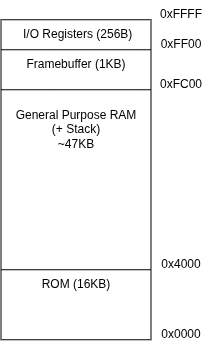

The diagram above was exported from draw.io. Its source (the exported page's mxGraphModel, read from the mxfile embedded in the PNG):
<mxGraphModel dx="543" dy="345" grid="1" gridSize="10" guides="1" tooltips="1" connect="1" arrows="1" fold="1" page="1" pageScale="1" pageWidth="850" pageHeight="1100" math="0" shadow="0">
  <root>
    <mxCell id="0" />
    <mxCell id="1" parent="0" />
    <mxCell id="V4MsXPl0DYBdi4G9ZmgZ-1" parent="1" style="rounded=0;whiteSpace=wrap;html=1;" value="" vertex="1">
      <mxGeometry height="320" width="150" x="210" y="110" as="geometry" />
    </mxCell>
    <mxCell id="V4MsXPl0DYBdi4G9ZmgZ-5" edge="1" parent="1" style="endArrow=none;html=1;rounded=0;" value="">
      <mxGeometry height="50" relative="1" width="50" as="geometry">
        <mxPoint x="210" y="360" as="sourcePoint" />
        <mxPoint x="360" y="360" as="targetPoint" />
      </mxGeometry>
    </mxCell>
    <mxCell id="V4MsXPl0DYBdi4G9ZmgZ-7" edge="1" parent="1" style="endArrow=none;html=1;rounded=0;" value="">
      <mxGeometry height="50" relative="1" width="50" as="geometry">
        <mxPoint x="210" y="140" as="sourcePoint" />
        <mxPoint x="360" y="140" as="targetPoint" />
      </mxGeometry>
    </mxCell>
    <mxCell id="V4MsXPl0DYBdi4G9ZmgZ-9" edge="1" parent="1" style="endArrow=none;html=1;rounded=0;" value="">
      <mxGeometry height="50" relative="1" width="50" as="geometry">
        <mxPoint x="210" y="180" as="sourcePoint" />
        <mxPoint x="360" y="180" as="targetPoint" />
      </mxGeometry>
    </mxCell>
    <mxCell id="V4MsXPl0DYBdi4G9ZmgZ-10" parent="1" style="text;html=1;whiteSpace=wrap;strokeColor=none;fillColor=none;align=center;verticalAlign=middle;rounded=0;" value="0x0000" vertex="1">
      <mxGeometry height="30" width="60" x="360" y="410" as="geometry" />
    </mxCell>
    <mxCell id="V4MsXPl0DYBdi4G9ZmgZ-11" parent="1" style="text;html=1;whiteSpace=wrap;strokeColor=none;fillColor=none;align=center;verticalAlign=middle;rounded=0;" value="0xFC00" vertex="1">
      <mxGeometry height="30" width="60" x="360" y="160" as="geometry" />
    </mxCell>
    <mxCell id="V4MsXPl0DYBdi4G9ZmgZ-12" parent="1" style="text;html=1;whiteSpace=wrap;strokeColor=none;fillColor=none;align=center;verticalAlign=middle;rounded=0;" value="0x4000" vertex="1">
      <mxGeometry height="30" width="60" x="360" y="340" as="geometry" />
    </mxCell>
    <mxCell id="V4MsXPl0DYBdi4G9ZmgZ-13" parent="1" style="text;html=1;whiteSpace=wrap;strokeColor=none;fillColor=none;align=center;verticalAlign=middle;rounded=0;" value="0xFF00" vertex="1">
      <mxGeometry height="30" width="60" x="360" y="120" as="geometry" />
    </mxCell>
    <mxCell id="V4MsXPl0DYBdi4G9ZmgZ-15" parent="1" style="text;html=1;whiteSpace=wrap;strokeColor=none;fillColor=none;align=center;verticalAlign=middle;rounded=0;" value="0xFFFF" vertex="1">
      <mxGeometry height="30" width="60" x="360" y="90" as="geometry" />
    </mxCell>
    <mxCell id="V4MsXPl0DYBdi4G9ZmgZ-17" parent="1" style="text;html=1;whiteSpace=wrap;strokeColor=none;fillColor=none;align=center;verticalAlign=middle;rounded=0;" value="ROM (16KB)" vertex="1">
      <mxGeometry height="30" width="80" x="245" y="360" as="geometry" />
    </mxCell>
    <mxCell id="V4MsXPl0DYBdi4G9ZmgZ-19" parent="1" style="text;html=1;whiteSpace=wrap;strokeColor=none;fillColor=none;align=center;verticalAlign=middle;rounded=0;" value="General Purpose RAM (+ Stack)&lt;br&gt;~47KB" vertex="1">
      <mxGeometry height="60" width="130" x="220" y="190" as="geometry" />
    </mxCell>
    <mxCell id="V4MsXPl0DYBdi4G9ZmgZ-20" parent="1" style="text;html=1;whiteSpace=wrap;strokeColor=none;fillColor=none;align=center;verticalAlign=middle;rounded=0;" value="Framebuffer (1KB)" vertex="1">
      <mxGeometry height="30" width="110" x="230" y="140" as="geometry" />
    </mxCell>
    <mxCell id="V4MsXPl0DYBdi4G9ZmgZ-21" parent="1" style="text;html=1;whiteSpace=wrap;strokeColor=none;fillColor=none;align=center;verticalAlign=middle;rounded=0;" value="&amp;nbsp;I/O Registers (256B)" vertex="1">
      <mxGeometry height="30" width="120" x="225" y="110" as="geometry" />
    </mxCell>
  </root>
</mxGraphModel>